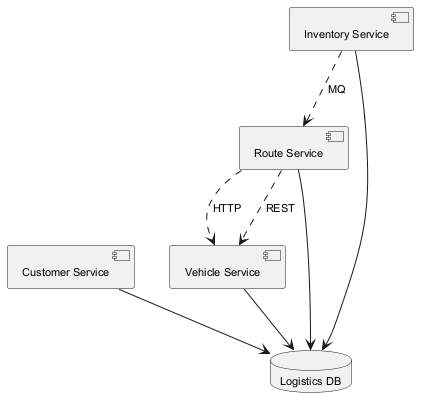

The diagram above was rendered by PlantUML. Its source (embedded in the PNG):
@startuml
skinparam defaultFontSize 11
component "Customer Service" as C_CustomerService
component "Vehicle Service" as C_VehicleService
component "Route Service" as C_RouteService
component "Inventory Service" as C_InventoryService
database "Logistics DB" as DB_logistics
C_CustomerService --> DB_logistics
C_VehicleService --> DB_logistics
C_RouteService --> DB_logistics
C_InventoryService --> DB_logistics
C_InventoryService ..> C_RouteService : MQ
C_RouteService ..> C_VehicleService : HTTP
C_RouteService ..> C_VehicleService : REST
@enduml